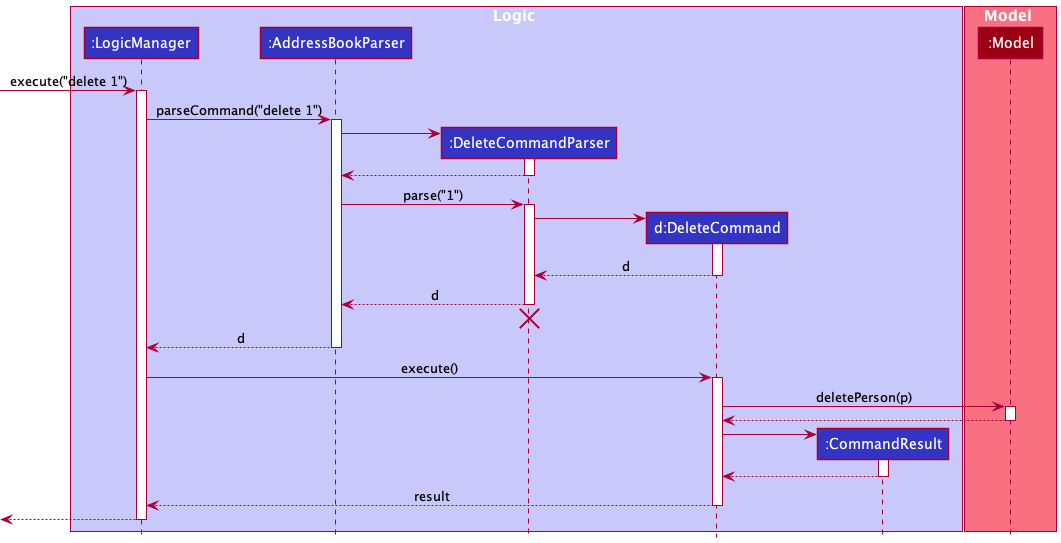

The diagram above was rendered by PlantUML. Its source (embedded in the PNG):
@startuml
!include style.puml

box Logic LOGIC_COLOR_T1
participant ":LogicManager" as LogicManager LOGIC_COLOR
participant ":AddressBookParser" as AddressBookParser LOGIC_COLOR
participant ":DeleteCommandParser" as DeleteCommandParser LOGIC_COLOR
participant "d:DeleteCommand" as DeleteCommand LOGIC_COLOR
participant ":CommandResult" as CommandResult LOGIC_COLOR
end box

box Model MODEL_COLOR_T1
participant ":Model" as Model MODEL_COLOR
end box

[-> LogicManager : execute("delete 1")
activate LogicManager

LogicManager -> AddressBookParser : parseCommand("delete 1")
activate AddressBookParser

create DeleteCommandParser
AddressBookParser -> DeleteCommandParser
activate DeleteCommandParser

DeleteCommandParser --> AddressBookParser
deactivate DeleteCommandParser

AddressBookParser -> DeleteCommandParser : parse("1")
activate DeleteCommandParser

create DeleteCommand
DeleteCommandParser -> DeleteCommand
activate DeleteCommand

DeleteCommand --> DeleteCommandParser : d
deactivate DeleteCommand

DeleteCommandParser --> AddressBookParser : d
deactivate DeleteCommandParser
'Hidden arrow to position the destroy marker below the end of the activation bar.
DeleteCommandParser -[hidden]-> AddressBookParser
destroy DeleteCommandParser

AddressBookParser --> LogicManager : d
deactivate AddressBookParser

LogicManager -> DeleteCommand : execute()
activate DeleteCommand

DeleteCommand -> Model : deletePerson(p)
activate Model

Model --> DeleteCommand
deactivate Model

create CommandResult
DeleteCommand -> CommandResult
activate CommandResult

CommandResult --> DeleteCommand
deactivate CommandResult

DeleteCommand --> LogicManager : result
deactivate DeleteCommand

[<--LogicManager
deactivate LogicManager
@enduml